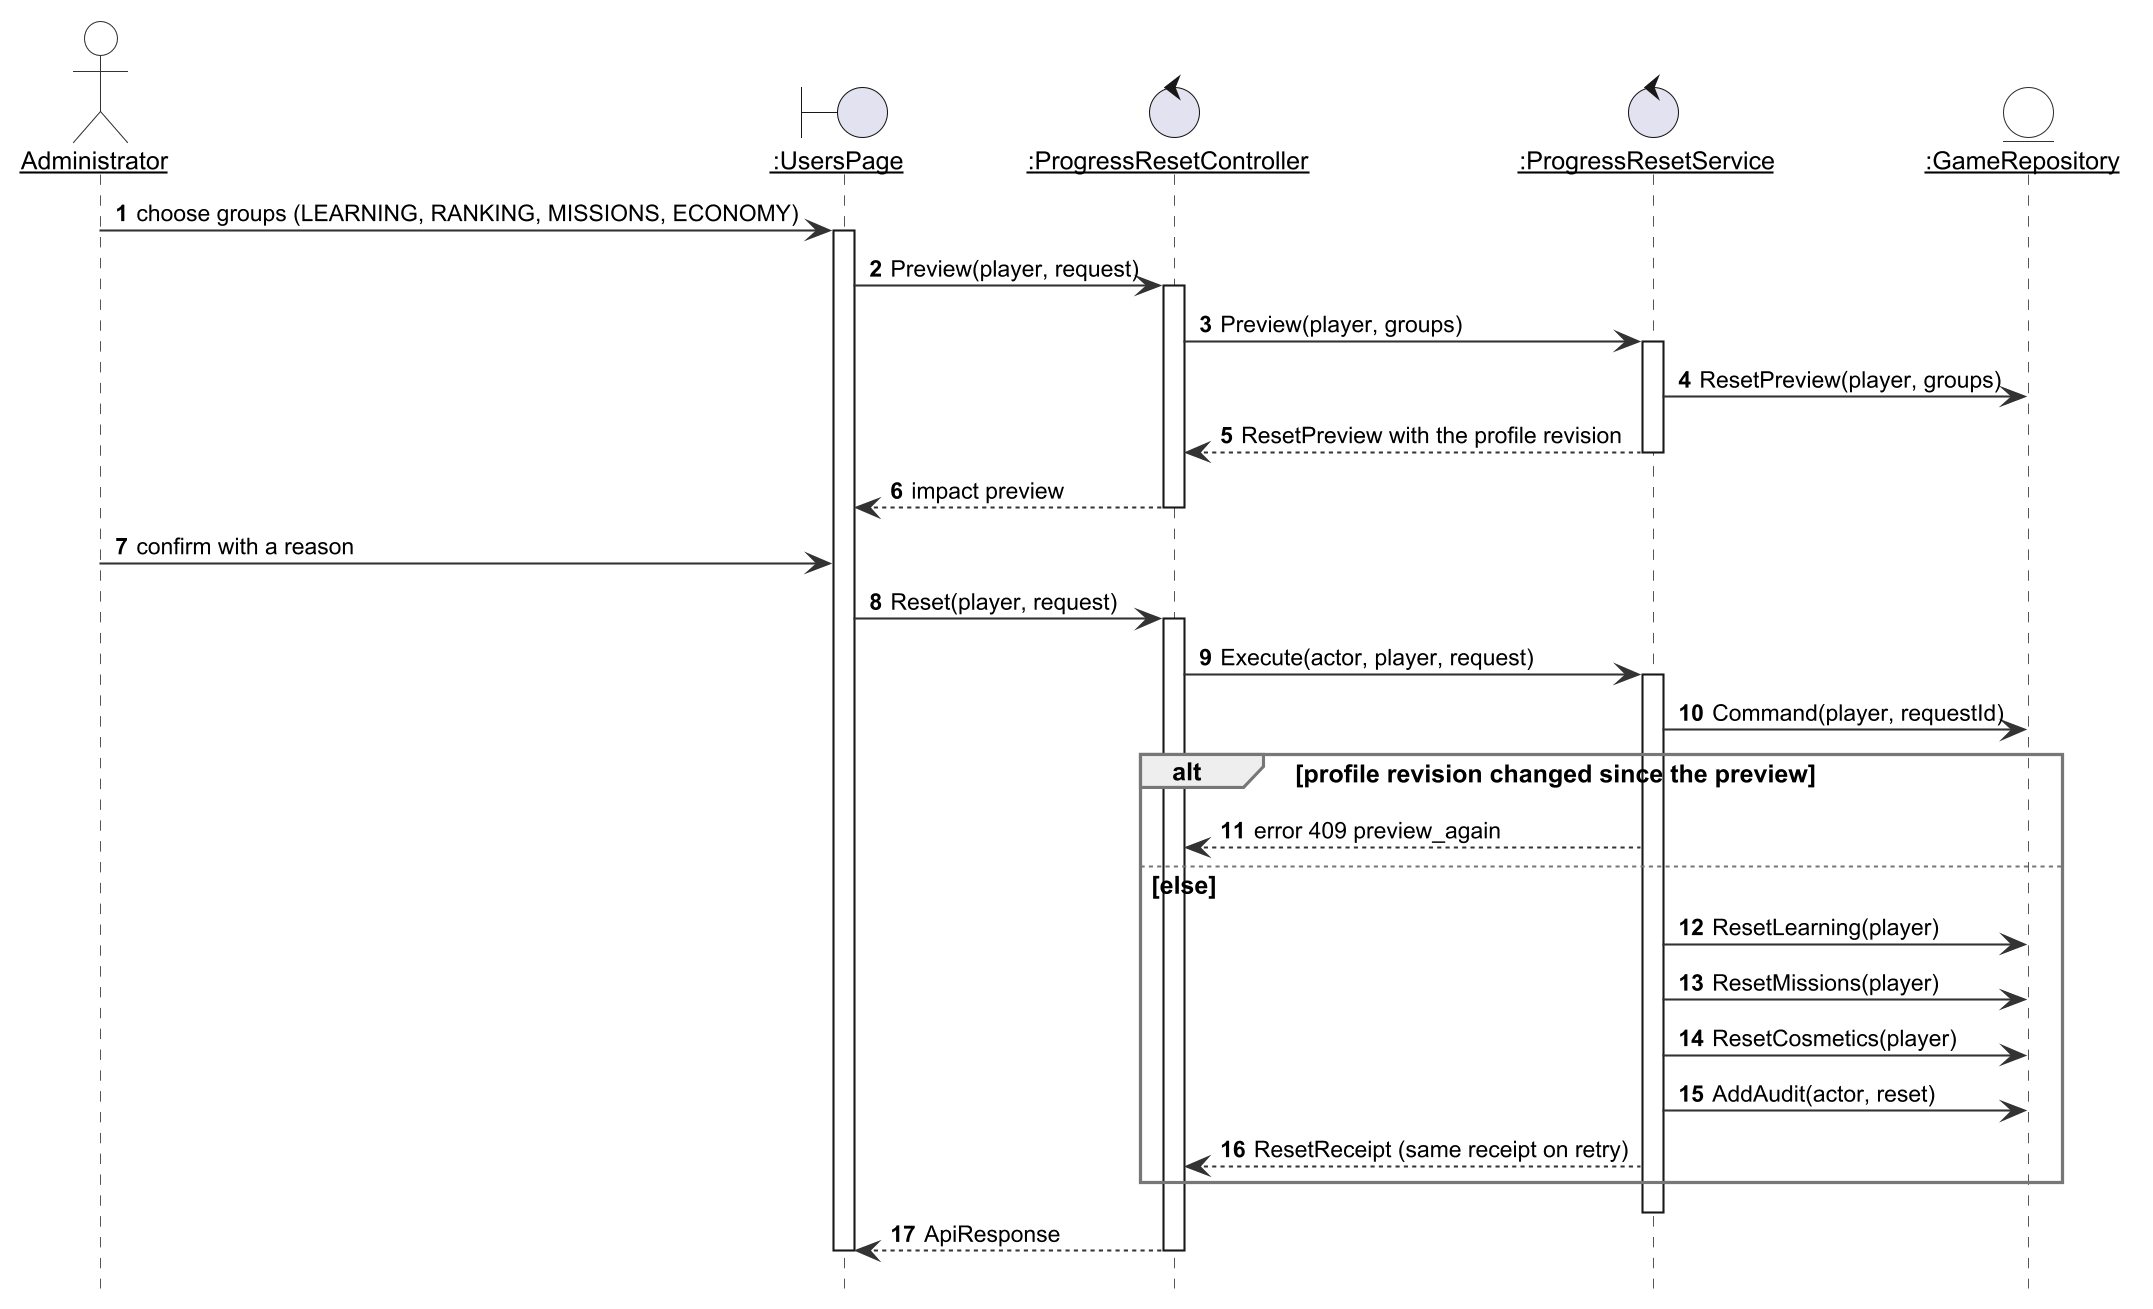

The diagram above was rendered by PlantUML. Its source (embedded in the PNG):
@startuml r4_seq_reset
!include _style.iuml
autonumber
skinparam responseMessageBelowArrow true
skinparam sequenceParticipant underline
hide footbox

actor Administrator as Admin
boundary ":UsersPage" as W
control ":ProgressResetController" as C
control ":ProgressResetService" as S
entity ":GameRepository" as G
Admin -> W : choose groups (LEARNING, RANKING, MISSIONS, ECONOMY)
activate W
W -> C : Preview(player, request)
activate C
C -> S : Preview(player, groups)
activate S
S -> G : ResetPreview(player, groups)
S --> C : ResetPreview with the profile revision
deactivate S
C --> W : impact preview
deactivate C
Admin -> W : confirm with a reason
W -> C : Reset(player, request)
activate C
C -> S : Execute(actor, player, request)
activate S
S -> G : Command(player, requestId)
alt profile revision changed since the preview
  S --> C : error 409 preview_again
else else
  S -> G : ResetLearning(player)
  S -> G : ResetMissions(player)
  S -> G : ResetCosmetics(player)
  S -> G : AddAudit(actor, reset)
  S --> C : ResetReceipt (same receipt on retry)
end
deactivate S
C --> W : ApiResponse
deactivate C
deactivate W
@enduml